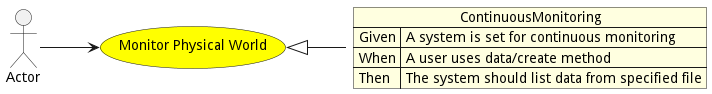

The diagram above was rendered by PlantUML. Its source (embedded in the PNG):
@startuml


left to right direction

usecase "Monitor Physical World" as MonitorPhysicalWorld #yellow

Actor "Actor" as Actor

Actor --> MonitorPhysicalWorld



json ContinuousMonitoring #lightyellow {
    "Given": "A system is set for continuous monitoring",
    "When": "A user uses data/create method",
    "Then": "The system should list data from specified file"
}

MonitorPhysicalWorld <|-- ContinuousMonitoring









@enduml